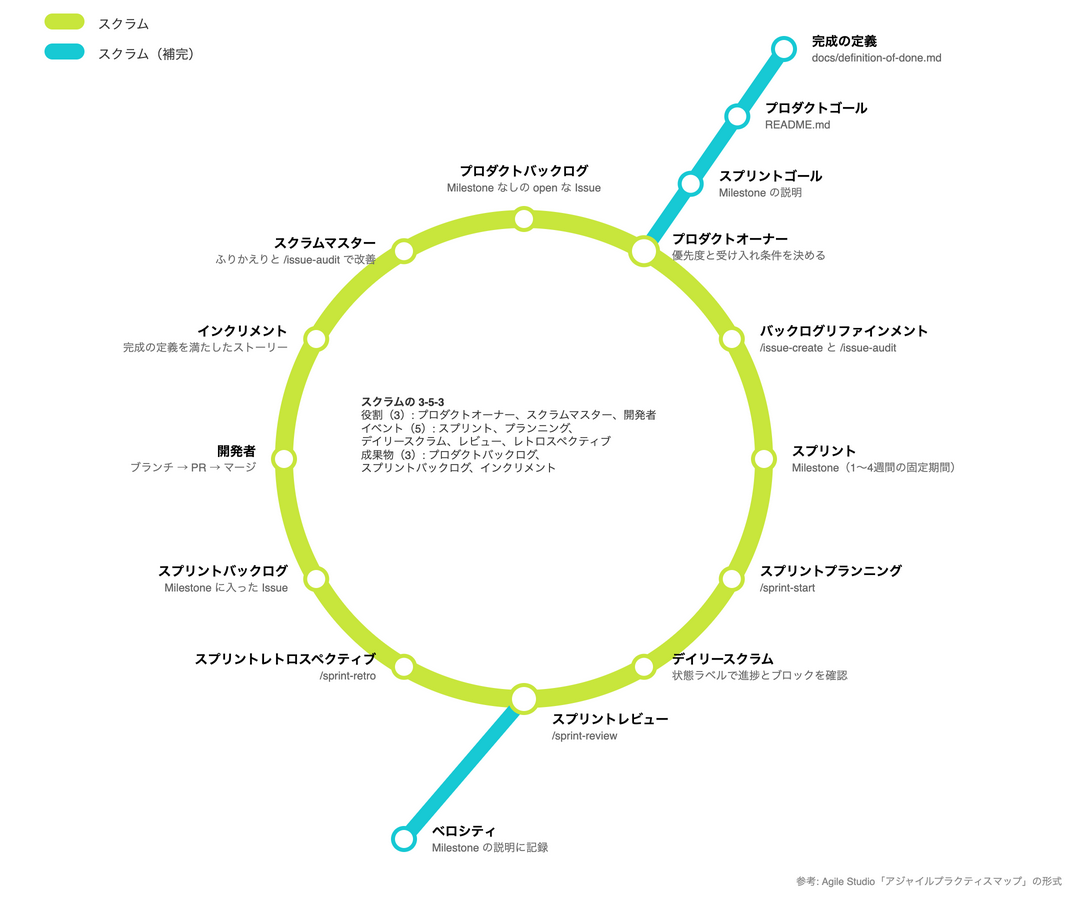

The diagram above was exported from draw.io. Its source (the exported page's mxGraphModel, read from the mxfile embedded in the PNG):
<mxGraphModel adaptiveColors="auto" page="0">
  <root>
    <mxCell id="0" />
    <mxCell id="1" parent="0" />
    <mxCell id="c2" value="" style="ellipse;whiteSpace=wrap;html=1;fillColor=none;strokeColor=#C8E63C;strokeWidth=18;" vertex="1" parent="1">
      <mxGeometry x="280" y="230" width="480" height="480" as="geometry" />
    </mxCell>
    <mxCell id="c3" value="" style="endArrow=none;startArrow=none;html=1;strokeColor=#17C9D4;strokeWidth=14;" edge="1" parent="1">
      <mxGeometry relative="1" as="geometry">
        <mxPoint x="640.0" y="262.2" as="sourcePoint" />
        <mxPoint x="780" y="60" as="targetPoint" />
      </mxGeometry>
    </mxCell>
    <mxCell id="c4" value="" style="endArrow=none;startArrow=none;html=1;strokeColor=#17C9D4;strokeWidth=14;" edge="1" parent="1">
      <mxGeometry relative="1" as="geometry">
        <mxPoint x="520" y="710" as="sourcePoint" />
        <mxPoint x="400" y="850" as="targetPoint" />
      </mxGeometry>
    </mxCell>
    <mxCell id="c5" value="" style="ellipse;whiteSpace=wrap;html=1;fillColor=#FFFFFF;strokeColor=#C8E63C;strokeWidth=4;" vertex="1" parent="1">
      <mxGeometry x="509.0" y="219.0" width="22" height="22" as="geometry" />
    </mxCell>
    <mxCell id="c6" value="&lt;b&gt;プロダクトバックログ&lt;/b&gt;&lt;br&gt;&lt;font style=&quot;font-size:11px&quot; color=&quot;#666666&quot;&gt;Milestone なしの open な Issue&lt;/font&gt;" style="text;html=1;whiteSpace=wrap;fontSize=13;verticalAlign=middle;align=center;spacingLeft=2;spacingRight=2;" vertex="1" parent="1">
      <mxGeometry x="390" y="168" width="260" height="44" as="geometry" />
    </mxCell>
    <mxCell id="c7" value="" style="ellipse;whiteSpace=wrap;html=1;fillColor=#FFFFFF;strokeColor=#C8E63C;strokeWidth=4;" vertex="1" parent="1">
      <mxGeometry x="626.0" y="248.2" width="28" height="28" as="geometry" />
    </mxCell>
    <mxCell id="c8" value="&lt;b&gt;プロダクトオーナー&lt;/b&gt;&lt;br&gt;&lt;font style=&quot;font-size:11px&quot; color=&quot;#666666&quot;&gt;優先度と受け入れ条件を決める&lt;/font&gt;" style="text;html=1;whiteSpace=wrap;fontSize=13;verticalAlign=middle;align=left;spacingLeft=2;spacingRight=2;" vertex="1" parent="1">
      <mxGeometry x="664" y="236" width="240" height="44" as="geometry" />
    </mxCell>
    <mxCell id="c9" value="" style="ellipse;whiteSpace=wrap;html=1;fillColor=#FFFFFF;strokeColor=#C8E63C;strokeWidth=4;" vertex="1" parent="1">
      <mxGeometry x="716.8" y="339.0" width="22" height="22" as="geometry" />
    </mxCell>
    <mxCell id="c10" value="&lt;b&gt;バックログリファインメント&lt;/b&gt;&lt;br&gt;&lt;font style=&quot;font-size:11px&quot; color=&quot;#666666&quot;&gt;/issue-create と /issue-audit&lt;/font&gt;" style="text;html=1;whiteSpace=wrap;fontSize=13;verticalAlign=middle;align=left;spacingLeft=2;spacingRight=2;" vertex="1" parent="1">
      <mxGeometry x="752" y="328" width="240" height="44" as="geometry" />
    </mxCell>
    <mxCell id="c11" value="" style="ellipse;whiteSpace=wrap;html=1;fillColor=#FFFFFF;strokeColor=#C8E63C;strokeWidth=4;" vertex="1" parent="1">
      <mxGeometry x="749.0" y="459.0" width="22" height="22" as="geometry" />
    </mxCell>
    <mxCell id="c12" value="&lt;b&gt;スプリント&lt;/b&gt;&lt;br&gt;&lt;font style=&quot;font-size:11px&quot; color=&quot;#666666&quot;&gt;Milestone（1〜4週間の固定期間）&lt;/font&gt;" style="text;html=1;whiteSpace=wrap;fontSize=13;verticalAlign=middle;align=left;spacingLeft=2;spacingRight=2;" vertex="1" parent="1">
      <mxGeometry x="784" y="448" width="240" height="44" as="geometry" />
    </mxCell>
    <mxCell id="c13" value="" style="ellipse;whiteSpace=wrap;html=1;fillColor=#FFFFFF;strokeColor=#C8E63C;strokeWidth=4;" vertex="1" parent="1">
      <mxGeometry x="716.8" y="579.0" width="22" height="22" as="geometry" />
    </mxCell>
    <mxCell id="c14" value="&lt;b&gt;スプリントプランニング&lt;/b&gt;&lt;br&gt;&lt;font style=&quot;font-size:11px&quot; color=&quot;#666666&quot;&gt;/sprint-start&lt;/font&gt;" style="text;html=1;whiteSpace=wrap;fontSize=13;verticalAlign=middle;align=left;spacingLeft=2;spacingRight=2;" vertex="1" parent="1">
      <mxGeometry x="752" y="568" width="240" height="44" as="geometry" />
    </mxCell>
    <mxCell id="c15" value="" style="ellipse;whiteSpace=wrap;html=1;fillColor=#FFFFFF;strokeColor=#C8E63C;strokeWidth=4;" vertex="1" parent="1">
      <mxGeometry x="629.0" y="666.8" width="22" height="22" as="geometry" />
    </mxCell>
    <mxCell id="c16" value="&lt;b&gt;デイリースクラム&lt;/b&gt;&lt;br&gt;&lt;font style=&quot;font-size:11px&quot; color=&quot;#666666&quot;&gt;状態ラベルで進捗とブロックを確認&lt;/font&gt;" style="text;html=1;whiteSpace=wrap;fontSize=13;verticalAlign=middle;align=left;spacingLeft=2;spacingRight=2;" vertex="1" parent="1">
      <mxGeometry x="664" y="656" width="240" height="44" as="geometry" />
    </mxCell>
    <mxCell id="c17" value="" style="ellipse;whiteSpace=wrap;html=1;fillColor=#FFFFFF;strokeColor=#C8E63C;strokeWidth=4;" vertex="1" parent="1">
      <mxGeometry x="506.0" y="696.0" width="28" height="28" as="geometry" />
    </mxCell>
    <mxCell id="c18" value="&lt;b&gt;スプリントレビュー&lt;/b&gt;&lt;br&gt;&lt;font style=&quot;font-size:11px&quot; color=&quot;#666666&quot;&gt;/sprint-review&lt;/font&gt;" style="text;html=1;whiteSpace=wrap;fontSize=13;verticalAlign=middle;align=left;spacingLeft=2;spacingRight=2;" vertex="1" parent="1">
      <mxGeometry x="544" y="716" width="240" height="44" as="geometry" />
    </mxCell>
    <mxCell id="c19" value="" style="ellipse;whiteSpace=wrap;html=1;fillColor=#FFFFFF;strokeColor=#C8E63C;strokeWidth=4;" vertex="1" parent="1">
      <mxGeometry x="389.0" y="666.8" width="22" height="22" as="geometry" />
    </mxCell>
    <mxCell id="c20" value="&lt;b&gt;スプリントレトロスペクティブ&lt;/b&gt;&lt;br&gt;&lt;font style=&quot;font-size:11px&quot; color=&quot;#666666&quot;&gt;/sprint-retro&lt;/font&gt;" style="text;html=1;whiteSpace=wrap;fontSize=13;verticalAlign=middle;align=right;spacingLeft=2;spacingRight=2;" vertex="1" parent="1">
      <mxGeometry x="126" y="656" width="250" height="44" as="geometry" />
    </mxCell>
    <mxCell id="c21" value="" style="ellipse;whiteSpace=wrap;html=1;fillColor=#FFFFFF;strokeColor=#C8E63C;strokeWidth=4;" vertex="1" parent="1">
      <mxGeometry x="301.2" y="579.0" width="22" height="22" as="geometry" />
    </mxCell>
    <mxCell id="c22" value="&lt;b&gt;スプリントバックログ&lt;/b&gt;&lt;br&gt;&lt;font style=&quot;font-size:11px&quot; color=&quot;#666666&quot;&gt;Milestone に入った Issue&lt;/font&gt;" style="text;html=1;whiteSpace=wrap;fontSize=13;verticalAlign=middle;align=right;spacingLeft=2;spacingRight=2;" vertex="1" parent="1">
      <mxGeometry x="38" y="568" width="250" height="44" as="geometry" />
    </mxCell>
    <mxCell id="c23" value="" style="ellipse;whiteSpace=wrap;html=1;fillColor=#FFFFFF;strokeColor=#C8E63C;strokeWidth=4;" vertex="1" parent="1">
      <mxGeometry x="269.0" y="459.0" width="22" height="22" as="geometry" />
    </mxCell>
    <mxCell id="c24" value="&lt;b&gt;開発者&lt;/b&gt;&lt;br&gt;&lt;font style=&quot;font-size:11px&quot; color=&quot;#666666&quot;&gt;ブランチ → PR → マージ&lt;/font&gt;" style="text;html=1;whiteSpace=wrap;fontSize=13;verticalAlign=middle;align=right;spacingLeft=2;spacingRight=2;" vertex="1" parent="1">
      <mxGeometry x="6" y="448" width="250" height="44" as="geometry" />
    </mxCell>
    <mxCell id="c25" value="" style="ellipse;whiteSpace=wrap;html=1;fillColor=#FFFFFF;strokeColor=#C8E63C;strokeWidth=4;" vertex="1" parent="1">
      <mxGeometry x="301.2" y="339.0" width="22" height="22" as="geometry" />
    </mxCell>
    <mxCell id="c26" value="&lt;b&gt;インクリメント&lt;/b&gt;&lt;br&gt;&lt;font style=&quot;font-size:11px&quot; color=&quot;#666666&quot;&gt;完成の定義を満たしたストーリー&lt;/font&gt;" style="text;html=1;whiteSpace=wrap;fontSize=13;verticalAlign=middle;align=right;spacingLeft=2;spacingRight=2;" vertex="1" parent="1">
      <mxGeometry x="38" y="328" width="250" height="44" as="geometry" />
    </mxCell>
    <mxCell id="c27" value="" style="ellipse;whiteSpace=wrap;html=1;fillColor=#FFFFFF;strokeColor=#C8E63C;strokeWidth=4;" vertex="1" parent="1">
      <mxGeometry x="389.0" y="251.2" width="22" height="22" as="geometry" />
    </mxCell>
    <mxCell id="c28" value="&lt;b&gt;スクラムマスター&lt;/b&gt;&lt;br&gt;&lt;font style=&quot;font-size:11px&quot; color=&quot;#666666&quot;&gt;ふりかえりと /issue-audit で改善&lt;/font&gt;" style="text;html=1;whiteSpace=wrap;fontSize=13;verticalAlign=middle;align=right;spacingLeft=2;spacingRight=2;" vertex="1" parent="1">
      <mxGeometry x="126" y="240" width="250" height="44" as="geometry" />
    </mxCell>
    <mxCell id="c29" value="" style="ellipse;whiteSpace=wrap;html=1;fillColor=#FFFFFF;strokeColor=#17C9D4;strokeWidth=4;" vertex="1" parent="1">
      <mxGeometry x="675.7" y="183.8" width="22" height="22" as="geometry" />
    </mxCell>
    <mxCell id="c30" value="&lt;b&gt;スプリントゴール&lt;/b&gt;&lt;br&gt;&lt;font style=&quot;font-size:11px&quot; color=&quot;#666666&quot;&gt;Milestone の説明&lt;/font&gt;" style="text;html=1;whiteSpace=wrap;fontSize=13;verticalAlign=middle;align=left;spacingLeft=2;spacingRight=2;" vertex="1" parent="1">
      <mxGeometry x="711" y="173" width="260" height="44" as="geometry" />
    </mxCell>
    <mxCell id="c31" value="" style="ellipse;whiteSpace=wrap;html=1;fillColor=#FFFFFF;strokeColor=#17C9D4;strokeWidth=4;" vertex="1" parent="1">
      <mxGeometry x="722.3" y="116.4" width="22" height="22" as="geometry" />
    </mxCell>
    <mxCell id="c32" value="&lt;b&gt;プロダクトゴール&lt;/b&gt;&lt;br&gt;&lt;font style=&quot;font-size:11px&quot; color=&quot;#666666&quot;&gt;README.md&lt;/font&gt;" style="text;html=1;whiteSpace=wrap;fontSize=13;verticalAlign=middle;align=left;spacingLeft=2;spacingRight=2;" vertex="1" parent="1">
      <mxGeometry x="757" y="105" width="260" height="44" as="geometry" />
    </mxCell>
    <mxCell id="c33" value="" style="ellipse;whiteSpace=wrap;html=1;fillColor=#FFFFFF;strokeColor=#17C9D4;strokeWidth=4;" vertex="1" parent="1">
      <mxGeometry x="769.0" y="49.0" width="22" height="22" as="geometry" />
    </mxCell>
    <mxCell id="c34" value="&lt;b&gt;完成の定義&lt;/b&gt;&lt;br&gt;&lt;font style=&quot;font-size:11px&quot; color=&quot;#666666&quot;&gt;docs/definition-of-done.md&lt;/font&gt;" style="text;html=1;whiteSpace=wrap;fontSize=13;verticalAlign=middle;align=left;spacingLeft=2;spacingRight=2;" vertex="1" parent="1">
      <mxGeometry x="804" y="38" width="260" height="44" as="geometry" />
    </mxCell>
    <mxCell id="c35" value="" style="ellipse;whiteSpace=wrap;html=1;fillColor=#FFFFFF;strokeColor=#17C9D4;strokeWidth=4;" vertex="1" parent="1">
      <mxGeometry x="389.0" y="839.0" width="22" height="22" as="geometry" />
    </mxCell>
    <mxCell id="c36" value="&lt;b&gt;ベロシティ&lt;/b&gt;&lt;br&gt;&lt;font style=&quot;font-size:11px&quot; color=&quot;#666666&quot;&gt;Milestone の説明に記録&lt;/font&gt;" style="text;html=1;whiteSpace=wrap;fontSize=13;verticalAlign=middle;align=left;spacingLeft=2;spacingRight=2;" vertex="1" parent="1">
      <mxGeometry x="424" y="828" width="260" height="44" as="geometry" />
    </mxCell>
    <mxCell id="c37" value="&lt;b&gt;スクラムの 3-5-3&lt;/b&gt;&lt;br&gt;役割（3）: プロダクトオーナー、スクラムマスター、開発者&lt;br&gt;イベント（5）: スプリント、プランニング、&lt;br&gt;デイリースクラム、レビュー、レトロスペクティブ&lt;br&gt;成果物（3）: プロダクトバックログ、&lt;br&gt;スプリントバックログ、インクリメント" style="text;html=1;whiteSpace=wrap;fontSize=11;verticalAlign=top;align=left;fontColor=#333333;" vertex="1" parent="1">
      <mxGeometry x="355" y="400" width="330" height="140" as="geometry" />
    </mxCell>
    <mxCell id="c38" value="" style="rounded=1;arcSize=50;whiteSpace=wrap;html=1;fillColor=#C8E63C;strokeColor=none;" vertex="1" parent="1">
      <mxGeometry x="40" y="24" width="40" height="16" as="geometry" />
    </mxCell>
    <mxCell id="c39" value="スクラム" style="text;html=1;whiteSpace=wrap;fontSize=13;verticalAlign=top;align=left;fontColor=#333333;" vertex="1" parent="1">
      <mxGeometry x="92" y="21" width="200" height="22" as="geometry" />
    </mxCell>
    <mxCell id="c40" value="" style="rounded=1;arcSize=50;whiteSpace=wrap;html=1;fillColor=#17C9D4;strokeColor=none;" vertex="1" parent="1">
      <mxGeometry x="40" y="54" width="40" height="16" as="geometry" />
    </mxCell>
    <mxCell id="c41" value="スクラム（補完）" style="text;html=1;whiteSpace=wrap;fontSize=13;verticalAlign=top;align=left;fontColor=#333333;" vertex="1" parent="1">
      <mxGeometry x="92" y="51" width="200" height="22" as="geometry" />
    </mxCell>
    <mxCell id="c42" value="参考: Agile Studio「アジャイルプラクティスマップ」の形式" style="text;html=1;whiteSpace=wrap;fontSize=10;verticalAlign=top;align=right;fontColor=#888888;" vertex="1" parent="1">
      <mxGeometry x="640" y="880" width="420" height="20" as="geometry" />
    </mxCell>
  </root>
</mxGraphModel>